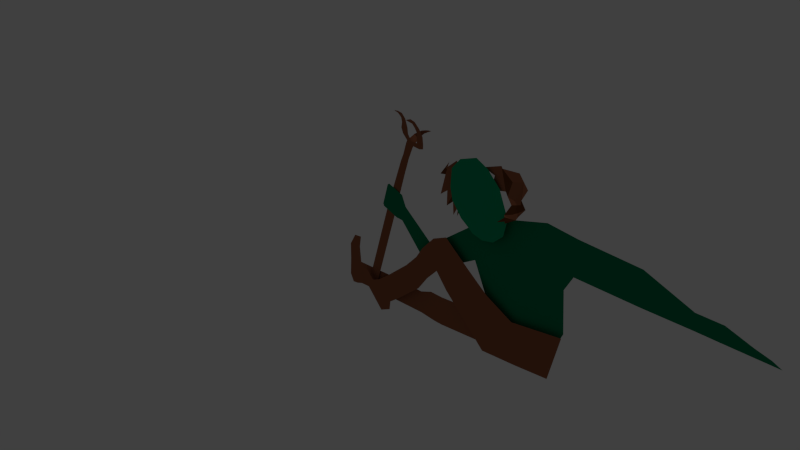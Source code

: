 # Source: Forest_Guardian.blend  (saved by Blender 2.68.0; exported with 4.5.12 LTS)
import bpy
from mathutils import Matrix  # noqa: F401  (used for matrix-valued properties, if any)

bpy.ops.wm.read_factory_settings(use_empty=True)
scene = bpy.context.scene
scene.name = 'Scene'

# ---- collections
col_collection_1 = bpy.data.collections.new('Collection 1'); scene.collection.children.link(col_collection_1)

# ---- materials (node trees are filled in below, after node groups)
mat_horns = bpy.data.materials.new('Horns')
mat_horns.alpha_threshold = 0.0
mat_horns.use_transparent_shadow = False
mat_horns.diffuse_color = (0.3145, 0.1127, 0.05614, 1.0)
mat_horns.roughness = 0.5
mat_horns.line_color = (0.0, 0.0, 0.0, 1.0)
mat_face = bpy.data.materials.new('Face')
mat_face.alpha_threshold = 0.0
mat_face.use_transparent_shadow = False
mat_face.diffuse_color = (0.0, 0.3543, 0.1528, 1.0)
mat_face.roughness = 0.5
mat_face.line_color = (0.0, 0.0, 0.0, 1.0)
mat_body = bpy.data.materials.new('Body')
mat_body.alpha_threshold = 0.0
mat_body.use_transparent_shadow = False
mat_body.diffuse_color = (0.0, 0.2159, 0.09306, 1.0)
mat_body.roughness = 0.5
mat_body.line_color = (0.0, 0.0, 0.0, 1.0)
mat_horns2 = bpy.data.materials.new('Horns2')
mat_horns2.alpha_threshold = 0.0
mat_horns2.use_transparent_shadow = False
mat_horns2.diffuse_color = (0.1473, 0.04961, 0.01452, 1.0)
mat_horns2.roughness = 0.5
mat_horns2.line_color = (0.0, 0.0, 0.0, 1.0)

# ---- material node trees

# ---- world
world_world = bpy.data.worlds.new('World'); scene.world = world_world
world_world.color = (0.05088, 0.05088, 0.05088)
world_world.use_sun_shadow = False
world_world.sun_shadow_jitter_overblur = 0.0
world_world.cycles.sampling_method = 'MANUAL'
world_world.cycles.sample_map_resolution = 256
world_world.light_settings.ao_factor = 0.5

# ---- cameras
cam_camera = bpy.data.cameras.new('Camera')
cam_camera.clip_end = 100.0
cam_camera.lens = 35.0
cam_camera.sensor_width = 32.0
cam_camera.sensor_height = 18.0
cam_camera.ortho_scale = 7.314
cam_camera.dof.focus_distance = 0.0
cam_camera.dof.aperture_fstop = 128.0

# ---- lights
light_lamp = bpy.data.lights.new('Lamp', 'POINT')
light_lamp.transmission_factor = 0.0
light_lamp.cutoff_distance = 30.0
light_lamp.energy = 100.0
light_lamp.shadow_buffer_clip_start = 1.001
light_lamp.shadow_soft_size = 0.1
light_lamp.shadow_maximum_resolution = 0.006
light_lamp.use_absolute_resolution = True
light_lamp.cycles.use_multiple_importance_sampling = False

# ---- meshes
me_plane = bpy.data.meshes.new('Plane')
me_plane.from_pydata([(-0.5978, 0.6032, -0.928), (-1.297, 0.5344, -0.928), (-0.9289, 1.55, -0.928), (-1.644, 1.054, -0.928), (-0.9871, 0.3987, -0.928), (-1.456, 1.549, -0.928), (-0.5606, 0.9764, -0.928), (-1.477, 0.697, -0.928), (-1.091, 0.8243, -0.928), (-1.179, 0.4431, -0.928), (-1.622, 1.36, -0.928), (-0.699, 1.317, -0.928), (-1.417, 0.6156, -0.928), (-0.7809, 0.441, -0.928), (-1.145, 1.657, -0.928), (-0.5442, 0.8278, -0.928), (-1.599, 0.8465, -0.928), (-1.209, 1.235, -0.928), (-1.028, 0.6019, -0.928), (-1.351, 0.7498, -0.928), (-0.875, 0.9328, -0.928), (-0.9595, 1.254, -0.928), (-1.477, 1.02, -0.928), (-1.265, 0.5964, -0.928), (-0.786, 0.7149, -0.928), (-0.7007, 1.609, -0.9761), (-1.048, 1.53, -0.9761), (-0.5531, 1.244, -0.933), (-0.8885, 1.233, -0.9761), (-0.3952, 1.575, -0.9761), (-0.2863, 1.28, -0.9086), (-0.5508, 0.9804, -0.8725), (-0.3287, 1.013, -0.9086), (-0.6639, 0.8375, -0.8546), (-0.52, 0.8647, -0.8546), (-1.597, 0.9621, -0.9792), (-1.712, 0.9397, -0.9792), (-1.624, 1.325, -0.9939), (-1.805, 1.287, -0.9939), (-1.892, 0.8402, -0.9792), (-1.916, 1.164, -0.9939), (-1.651, 0.8136, -0.9792), (-1.761, 0.6905, -0.9792), (-1.593, 0.7264, -0.9792), (-1.621, 0.5815, -0.9792), (-1.456, 0.6909, -0.9792), (-1.545, 0.5864, -0.9792), (0.08475, 1.025, -1.033), (-0.8244, 0.7764, -1.033), (0.4369, 0.1158, -1.033), (-0.5759, -0.1328, -1.033), (0.6038, 0.9652, -1.033), (0.5799, 0.3769, -1.033), (1.602, 0.91, -1.033), (1.637, 0.3597, -1.033), (2.361, 0.6164, -1.033), (2.377, 0.363, -1.033), (3.143, 0.4794, -1.033), (3.502, 0.355, -1.033), (2.369, 0.4897, -1.033), (3.369, 0.4172, -1.033), (2.752, 0.6124, -1.033), (2.768, 0.359, -1.033), (2.76, 0.4857, -1.033), (0.4917, -0.5854, -1.033), (-0.3916, -0.8021, -1.033), (0.149, -1.35, -1.033), (-0.5988, -1.44, -1.033), (-1.332, 0.4583, -1.033), (-1.207, -0.05377, -1.033), (-2.1, -0.1154, -1.033), (-2.002, -0.5159, -1.033), (-2.172, -0.1088, -1.033), (-2.28, -0.5066, -1.033), (-2.723, 0.3249, -1.033), (-2.806, 0.05663, -1.033), (-2.804, 0.5079, -1.033), (-2.942, 0.06428, -1.033), (-3.104, 0.615, -1.033), (-3.242, 0.1713, -1.033), (-3.142, 0.5897, -1.033), (-3.259, 0.2128, -1.033), (-0.9494, -0.6268, -1.033), (-0.5586, -0.8542, -1.066), (-1.126, -0.9643, -1.066), (-0.5586, -1.422, -1.066), (-1.126, -1.487, -1.066), (-1.923, -1.037, -1.066), (-1.923, -1.558, -1.066), (-2.17, -1.037, -1.066), (-2.09, -1.558, -1.066), (-2.401, -1.127, -1.066), (-2.401, -1.532, -1.066), (-3.222, -1.13, -1.066), (-3.222, -1.561, -1.066), (-3.915, -1.163, -1.066), (-3.915, -1.599, -1.066), (-4.194, -1.187, -1.066), (-4.218, -1.519, -1.066), (-3.939, -0.8686, -1.066), (-4.186, -0.8925, -1.066), (-3.902, -0.6564, -1.066), (-4.056, -0.6744, -1.066), (-4.041, -1.643, -1.066), (-4.148, -1.658, -1.066), (-0.2593, -1.458, -0.9379), (-0.9204, -1.515, -0.9379), (-0.3739, -0.7395, -0.9379), (-0.8676, -0.4956, -0.9379), (-1.709, -0.7582, -0.9379), (-1.266, -0.1928, -0.9379), (-1.924, -0.4953, -0.9379), (-1.561, 0.03831, -0.9379), (-2.243, -0.2084, -0.9379), (-1.728, 0.1738, -0.9379), (-2.132, -0.7104, -0.9379), (-2.386, -0.4236, -0.9379), (-2.332, -0.9818, -0.9379), (-2.616, -0.6621, -0.9379), (-2.81, -1.38, -0.9379), (-3.094, -1.06, -0.9379), (-3.025, -1.54, -0.9379), (-3.309, -1.22, -0.9379), (-3.049, -1.707, -0.9379), (-3.469, -1.292, -0.9379), (-3.266, -1.813, -0.9379), (-3.642, -1.408, -0.9379), (-3.597, -1.158, -0.9379), (-3.753, -1.143, -0.9379), (0.3347, -1.391, -0.9379), (0.528, -0.5973, -0.9379), (-1.998, 0.05439, -0.9379), (-2.734, 0.9425, -1.047), (-2.867, 1.004, -1.047), (-2.994, 0.1021, -1.047), (-3.165, 0.1811, -1.047), (-2.7, 1.038, -1.047), (-2.833, 1.099, -1.047), (-3.474, -1.393, -1.047), (-3.644, -1.314, -1.047), (-2.664, 1.156, -1.047), (-2.782, 1.211, -1.047), (-2.578, 1.364, -1.047), (-2.713, 1.427, -1.047), (-2.556, 1.409, -1.047), (-2.691, 1.472, -1.047), (-2.419, 1.396, -1.047), (-2.784, 1.566, -1.047), (-2.601, 1.481, -1.047), (-2.818, 1.652, -1.047), (-2.67, 1.583, -1.047), (-2.802, 1.743, -1.047), (-2.683, 1.687, -1.047), (-2.82, 1.814, -1.047), (-2.732, 1.816, -1.047), (-2.888, 1.868, -1.047), (-2.803, 1.887, -1.047), (-2.978, 1.892, -1.047), (-2.893, 1.902, -1.047), (-2.342, 1.418, -1.047), (-2.478, 1.481, -1.047), (-2.339, 1.491, -1.047), (-2.481, 1.537, -1.047), (-2.353, 1.615, -1.047), (-2.471, 1.64, -1.047), (-2.427, 1.725, -1.047), (-2.517, 1.712, -1.047), (-2.522, 1.812, -1.047), (-2.578, 1.772, -1.047), (-2.614, 1.834, -1.047), (-2.724, 1.794, -1.047), (-2.529, 1.522, -1.144), (-2.629, 1.568, -1.144), (-2.416, 1.627, -1.144), (-2.465, 1.665, -1.14), (-2.347, 1.665, -1.148), (-2.381, 1.69, -1.145), (-2.264, 1.706, -1.144), (-2.324, 1.703, -1.144), (-0.7248, 1.642, -0.9779), (-0.6065, 1.298, -0.9537), (-0.4937, 1.475, -0.9542), (-0.8377, 1.465, -0.9774), (-0.209, 1.446, -0.9405), (-0.3979, 1.631, -0.9763), (-0.3048, 1.201, -0.9184), (-0.4184, 1.028, -0.8869), (-0.2053, 1.164, -0.905), (-0.452, 1.155, -0.9003), (-0.5192, 0.8994, -0.8509), (-0.3432, 0.9693, -0.8775), (-0.5285, 0.9585, -0.8603), (-1.565, 1.108, -0.9818), (-1.588, 1.467, -0.9989), (-1.501, 1.295, -0.99), (-1.652, 1.281, -0.9906), (-1.808, 1.185, -0.9908), (-1.741, 1.402, -0.9992), (-1.718, 1.063, -0.9822), (-1.637, 0.9159, -0.981), (-1.756, 0.9417, -0.9817), (-1.599, 1.037, -0.9815), (-1.549, 0.8081, -0.9799), (-1.634, 0.799, -0.9802), (-1.552, 0.9251, -0.9806), (-1.444, 0.7818, -0.9792), (-1.532, 0.7359, -0.9794), (-1.461, 0.8539, -0.9797), (-0.6657, 1.47, -0.9658), (-0.2896, 1.538, -0.9474), (-0.3287, 1.078, -0.9026), (-0.4358, 0.9639, -0.8689), (-1.576, 1.288, -0.9903), (-1.777, 1.283, -0.9907), (-1.678, 0.9895, -0.9816), (-1.593, 0.862, -0.9804), (-1.496, 0.7949, -0.9795)], [], [(21, 11, 2, 14), (22, 17, 5, 10), (23, 18, 8, 19), (24, 15, 6, 20), (17, 21, 14, 5), (8, 20, 21, 17), (20, 6, 11, 21), (16, 22, 10, 3), (7, 19, 22, 16), (19, 8, 17, 22), (12, 23, 19, 7), (1, 9, 23, 12), (9, 4, 18, 23), (18, 24, 20, 8), (4, 13, 24, 18), (13, 0, 15, 24), (208, 181, 27, 180), (209, 184, 29, 183), (210, 187, 32, 190), (211, 186, 210, 190), (212, 194, 37, 193), (213, 197, 40, 196), (214, 200, 42, 199), (215, 203, 44, 202), (216, 206, 46, 205), (48, 47, 49, 50), (49, 47, 51, 52), (52, 51, 53, 54), (54, 53, 55, 59, 56), (63, 61, 57, 60), (62, 63, 60, 58), (56, 59, 63, 62), (59, 55, 61, 63), (50, 49, 64, 65), (65, 64, 66, 67), (48, 50, 69, 68), (68, 69, 71, 70), (70, 71, 73, 72), (72, 73, 75, 74), (74, 75, 77, 76), (76, 77, 79, 78), (78, 79, 81, 80), (65, 82, 69, 50), (67, 82, 65), (84, 83, 85, 86), (84, 86, 88, 87), (87, 88, 90, 89), (89, 90, 92, 91), (91, 92, 94, 93), (93, 94, 96, 95), (95, 96, 98, 97), (95, 97, 100, 99), (99, 100, 102, 101), (98, 96, 103, 104), (106, 105, 107, 108), (106, 108, 110, 109), (109, 110, 112, 111), (111, 112, 114, 131, 113), (111, 113, 116, 115), (115, 116, 118, 117), (117, 118, 120, 119), (119, 120, 122, 121), (121, 122, 124, 123), (123, 124, 126, 125), (126, 124, 127, 128), (107, 105, 129, 130), (133, 132, 134, 135), (132, 133, 137, 136), (135, 134, 138, 139), (136, 137, 141, 140), (140, 141, 143, 142), (142, 143, 145, 144), (144, 145, 147, 148, 146), (148, 147, 149, 150), (150, 149, 151, 152), (152, 151, 153, 154), (154, 153, 155, 156), (156, 155, 157, 158), (146, 148, 160, 159), (159, 160, 162, 161), (161, 162, 164, 163), (163, 164, 166, 165), (165, 166, 168, 167), (167, 168, 170, 169), (145, 144, 171, 172), (172, 171, 173, 174), (174, 173, 175, 176), (176, 175, 177, 178), (182, 208, 180, 28), (26, 179, 208, 182), (179, 25, 181, 208), (185, 209, 183, 30), (187, 210, 185, 30), (181, 25, 184, 209), (210, 186, 31, 188, 185), (185, 188, 27, 209), (181, 209, 27), (189, 211, 191, 33), (190, 211, 189, 34), (211, 190, 191), (195, 212, 193, 38), (36, 192, 212, 195), (192, 35, 194, 212), (198, 213, 196, 39), (36, 195, 213, 198), (195, 38, 197, 213), (201, 214, 199, 41), (36, 198, 214, 201), (198, 39, 200, 214), (204, 215, 202, 43), (41, 199, 215, 204), (199, 42, 203, 215), (207, 216, 205, 45), (43, 202, 216, 207), (202, 44, 206, 216), (31, 191, 211, 186)])
me_plane.polygons.foreach_set('material_index', [1, 1, 1, 1, 1, 1, 1, 1, 1, 1, 1, 1, 1, 1, 1, 1, 3, 3, 0, 0, 3, 3, 0, 0, 3, 2, 2, 2, 2, 2, 2, 2, 2, 2, 2, 2, 2, 2, 2, 2, 2, 2, 2, 2, 0, 0, 0, 0, 0, 0, 0, 0, 0, 0, 0, 0, 0, 0, 0, 0, 0, 0, 0, 0, 0, 0, 0, 0, 0, 0, 0, 0, 0, 0, 0, 0, 0, 0, 0, 0, 0, 0, 0, 0, 0, 0, 0, 0, 0, 0, 3, 0, 3, 0, 3, 0, 0, 3, 3, 0, 0, 0, 3, 0, 0, 0, 0, 0, 0, 0, 3, 3, 3, 0, 0, 0])
me_plane.materials.append(mat_horns)
me_plane.materials.append(mat_face)
me_plane.materials.append(mat_body)
me_plane.materials.append(mat_horns2)
me_plane.use_remesh_preserve_volume = False
me_plane.use_remesh_preserve_attributes = False
me_plane.use_mirror_vertex_groups = False
me_plane.update()

# ---- objects
ob_plane = bpy.data.objects.new('Plane', me_plane)
ob_lamp = bpy.data.objects.new('Lamp', light_lamp)
ob_camera = bpy.data.objects.new('Camera', cam_camera)

# ---- transforms, parenting, visibility, modifiers, constraints
ob_plane.location = (1.983, -2.749e-08, 0.0)
ob_plane.rotation_euler = (1.571, 0.0, 0.0)
ob_plane.scale = (0.8442, 0.8442, 0.8442)
ob_plane.lineart.crease_threshold = 0.0
ob_lamp.location = (4.076, 1.005, 5.904)
ob_lamp.rotation_euler = (0.6503, 0.05522, 1.866)
ob_lamp.lock_rotations_4d = False
ob_lamp.empty_display_type = 'ARROWS'
ob_lamp.color = (0.0, 0.0, 0.0, 0.0)
ob_lamp.lineart.crease_threshold = 0.0
ob_camera.location = (7.481, -6.508, 5.344)
ob_camera.rotation_euler = (1.109, 0.01082, 0.8149)
ob_camera.lock_rotations_4d = False
ob_camera.empty_display_type = 'ARROWS'
ob_camera.color = (0.0, 0.0, 0.0, 0.0)
ob_camera.display_type = 'WIRE'
ob_camera.lineart.crease_threshold = 0.0

# ---- collection membership
col_collection_1.objects.link(ob_plane)
col_collection_1.objects.link(ob_lamp)
col_collection_1.objects.link(ob_camera)

# ---- scene / render settings (as saved in the file)
scene.camera = ob_camera
scene.frame_start = 1; scene.frame_end = 250; scene.frame_set(56)
scene.render.engine = 'BLENDER_EEVEE_NEXT'
scene.render.image_settings.color_mode = 'RGB'
scene.render.image_settings.compression = 90
scene.render.resolution_percentage = 50
scene.render.dither_intensity = 0.0
scene.cycles.use_denoising = False
scene.cycles.samples = 10
scene.cycles.sampling_pattern = 'TABULATED_SOBOL'
scene.cycles.light_sampling_threshold = 0.0
scene.cycles.use_adaptive_sampling = False
scene.cycles.use_light_tree = False
scene.cycles.blur_glossy = 0.0
scene.cycles.volume_bounces = 1
scene.cycles.pixel_filter_type = 'GAUSSIAN'
scene.cycles.sample_clamp_indirect = 0.0
scene.view_settings.view_transform = 'Standard'
bpy.context.view_layer.update()
